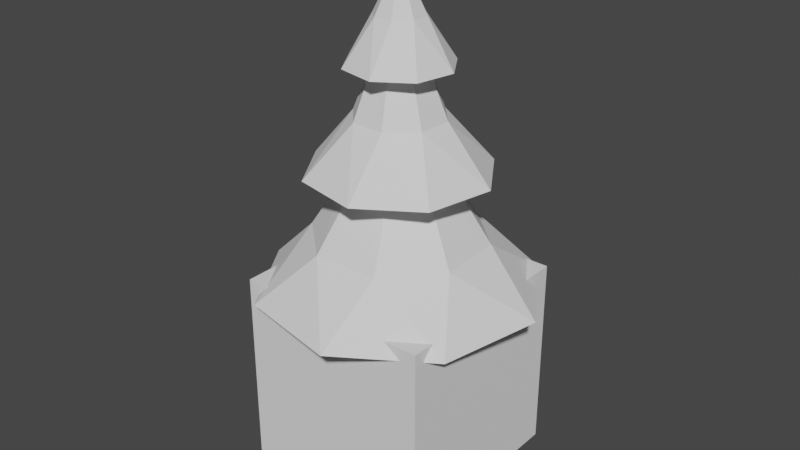 # Source: quit.blend  (saved by Blender 2.90.8; exported with 4.5.12 LTS)
import bpy
from mathutils import Matrix  # noqa: F401  (used for matrix-valued properties, if any)

bpy.ops.wm.read_factory_settings(use_empty=True)
scene = bpy.context.scene
scene.name = 'Scene'

# ---- collections
col_collection = bpy.data.collections.new('Collection'); scene.collection.children.link(col_collection)

# ---- world
world_world = bpy.data.worlds.new('World'); scene.world = world_world
world_world.use_nodes = True; world_world.node_tree.nodes.clear()
_N = world_world.node_tree.nodes; _L = world_world.node_tree.links
n0 = _N.new('ShaderNodeOutputWorld'); n0.name = 'World Output'; n0.location = (300, 300)
n1 = _N.new('ShaderNodeBackground'); n1.name = 'Background'; n1.location = (10, 300)
n1.inputs[0].default_value = (0.05088, 0.05088, 0.05088, 1.0)
_L.new(n1.outputs[0], n0.inputs[0])
n0.is_active_output = True
world_world.color = (0.05088, 0.05088, 0.05088)
world_world.use_sun_shadow = False
world_world.sun_shadow_jitter_overblur = 0.0

# ---- meshes
me_tree = bpy.data.meshes.new('Tree')
me_tree.from_pydata([(-3.873e-08, 0.1333, 1.018), (-9.539e-09, -1.456e-09, 4.018), (0.09428, 0.09428, 1.018), (0.1333, -8.42e-09, 1.018), (0.09428, -0.09428, 1.018), (-5.271e-08, -0.1333, 1.018), (-0.09428, -0.09428, 1.018), (-0.1333, -2.377e-10, 1.018), (-0.09428, 0.09428, 1.018), (0.296, 0.8102, 1.421), (0.1269, 0.381, 2.149), (0.1938, 0.404, 2.6), (0.1111, 0.2084, 3.149), (0.09292, 0.2269, 3.518), (0.2261, 0.09471, 3.518), (0.2259, 0.06878, 3.149), (0.4228, 0.1487, 2.6), (0.3592, 0.1797, 2.149), (0.7822, 0.3636, 1.421), (0.2269, -0.09292, 3.518), (0.2084, -0.1111, 3.149), (0.404, -0.1938, 2.6), (0.381, -0.1269, 2.149), (0.8102, -0.296, 1.421), (0.09471, -0.2261, 3.518), (0.06878, -0.2259, 3.149), (0.1487, -0.4228, 2.6), (0.1797, -0.3592, 2.149), (0.3636, -0.7822, 1.421), (-0.09292, -0.2269, 3.518), (-0.1111, -0.2084, 3.149), (-0.1938, -0.404, 2.6), (-0.1269, -0.381, 2.149), (-0.296, -0.8102, 1.421), (-0.2261, -0.09471, 3.518), (-0.2259, -0.06878, 3.149), (-0.4228, -0.1487, 2.6), (-0.3592, -0.1797, 2.149), (-0.7822, -0.3636, 1.421), (-0.2269, 0.09292, 3.518), (-0.2084, 0.1111, 3.149), (-0.404, 0.1938, 2.6), (-0.381, 0.1269, 2.149), (-0.8102, 0.296, 1.421), (-0.09471, 0.2261, 3.518), (-0.06878, 0.2259, 3.149), (-0.1487, 0.4228, 2.6), (-0.1797, 0.3592, 2.149), (-0.3636, 0.7822, 1.421), (0.2955, 0.4311, 3.073), (0.5138, 0.0959, 3.073), (0.4311, -0.2955, 3.073), (0.0959, -0.5138, 3.073), (-0.2955, -0.4311, 3.073), (-0.5138, -0.0959, 3.073), (-0.4311, 0.2955, 3.073), (-0.0959, 0.5138, 3.073), (0.5115, 0.7463, 2.069), (0.8894, 0.166, 2.069), (0.7463, -0.5115, 2.069), (0.166, -0.8894, 2.069), (-0.5115, -0.7463, 2.069), (-0.8894, -0.166, 2.069), (-0.7463, 0.5115, 2.069), (-0.166, 0.8894, 2.069), (0.79, 1.153, 0.8748), (1.374, 0.2564, 0.8748), (1.153, -0.79, 0.8748), (0.2564, -1.374, 0.8748), (-0.79, -1.153, 0.8748), (-1.374, -0.2564, 0.8748), (-1.153, 0.79, 0.8748), (-0.2564, 1.374, 0.8748), (-2.92e-08, 0.2187, 0.01765), (0.1546, 0.1546, 0.01765), (0.2187, -1.186e-08, 0.01765), (0.1546, -0.1546, 0.01765), (-5.213e-08, -0.2187, 0.01765), (-0.1546, -0.1546, 0.01765), (-0.2187, 1.563e-09, 0.01765), (-0.1546, 0.1546, 0.01765), (-0.112, 0.112, 0.5506), (-0.1585, 8.943e-11, 0.5506), (-0.112, -0.112, 0.5506), (-5.135e-08, -0.1585, 0.5506), (0.112, -0.112, 0.5506), (0.1585, -9.634e-09, 0.5506), (0.112, 0.112, 0.5506), (-3.473e-08, 0.1585, 0.5506), (-1.0, -1.0, -1.0), (-1.0, -1.0, 1.0), (-1.0, 1.0, -1.0), (-1.0, 1.0, 1.0), (1.0, -1.0, -1.0), (1.0, -1.0, 1.0), (1.0, 1.0, -1.0), (1.0, 1.0, 1.0)], [], [(13, 1, 14), (14, 1, 19), (19, 1, 24), (24, 1, 29), (29, 1, 34), (34, 1, 39), (39, 1, 44), (44, 1, 13), (82, 81, 80, 79), (72, 48, 9, 65), (48, 47, 10, 9), (64, 46, 11, 57), (46, 45, 12, 11), (56, 44, 13, 49), (71, 43, 48, 72), (43, 42, 47, 48), (63, 41, 46, 64), (41, 40, 45, 46), (55, 39, 44, 56), (70, 38, 43, 71), (38, 37, 42, 43), (62, 36, 41, 63), (36, 35, 40, 41), (54, 34, 39, 55), (69, 33, 38, 70), (33, 32, 37, 38), (61, 31, 36, 62), (31, 30, 35, 36), (53, 29, 34, 54), (68, 28, 33, 69), (28, 27, 32, 33), (60, 26, 31, 61), (26, 25, 30, 31), (52, 24, 29, 53), (67, 23, 28, 68), (23, 22, 27, 28), (59, 21, 26, 60), (21, 20, 25, 26), (51, 19, 24, 52), (66, 18, 23, 67), (18, 17, 22, 23), (58, 16, 21, 59), (16, 15, 20, 21), (50, 14, 19, 51), (65, 9, 18, 66), (9, 10, 17, 18), (57, 11, 16, 58), (11, 12, 15, 16), (49, 13, 14, 50), (12, 49, 50, 15), (15, 50, 51, 20), (20, 51, 52, 25), (25, 52, 53, 30), (30, 53, 54, 35), (35, 54, 55, 40), (40, 55, 56, 45), (45, 56, 49, 12), (10, 57, 58, 17), (17, 58, 59, 22), (22, 59, 60, 27), (27, 60, 61, 32), (32, 61, 62, 37), (37, 62, 63, 42), (42, 63, 64, 47), (47, 64, 57, 10), (2, 0, 65, 66), (3, 2, 66, 67), (4, 3, 67, 68), (5, 4, 68, 69), (6, 5, 69, 70), (7, 6, 70, 71), (8, 7, 71, 72), (0, 8, 72, 65), (73, 74, 75, 76, 77, 78, 79, 80), (84, 83, 78, 77), (86, 85, 76, 75), (88, 87, 74, 73), (81, 88, 73, 80), (83, 82, 79, 78), (85, 84, 77, 76), (87, 86, 75, 74), (2, 3, 86, 87), (4, 5, 84, 85), (6, 7, 82, 83), (8, 0, 88, 81), (0, 2, 87, 88), (3, 4, 85, 86), (5, 6, 83, 84), (7, 8, 81, 82), (89, 90, 92, 91), (91, 92, 96, 95), (95, 96, 94, 93), (93, 94, 90, 89), (91, 95, 93, 89), (96, 92, 90, 94)])
_uv = me_tree.uv_layers.new(name='UVMap')
_uv.uv.foreach_set('vector', [1.0, 0.9167, 0.875, 1.0, 0.875, 0.9167, 0.875, 0.9167, 0.75, 1.0, 0.75, 0.9167, 0.75, 0.9167, 0.625, 1.0, 0.625, 0.9167, 0.625, 0.9167, 0.5, 1.0, 0.5, 0.9167, 0.5, 0.9167, 0.375, 1.0, 0.375, 0.9167, 0.375, 0.9167, 0.25, 1.0, 0.25, 0.9167, 0.25, 0.9167, 0.125, 1.0, 0.125, 0.9167, 0.125, 0.9167, 0.0, 1.0, 0.0, 0.9167, 0.5572, 0.25, 0.6137, 0.3863, 0.6137, 0.3863, 0.5572, 0.25, 0.125, 0.5, 0.125, 0.5673, 0.0, 0.5673, 0.0, 0.5, 0.125, 0.5673, 0.125, 0.6667, 0.0, 0.6667, 0.0, 0.5673, 0.125, 0.6753, 0.125, 0.7608, 0.0, 0.7608, 0.0, 0.6753, 0.125, 0.7608, 0.125, 0.8333, 0.0, 0.8333, 0.0, 0.7608, 0.125, 0.8425, 0.125, 0.9167, 0.0, 0.9167, 0.0, 0.8425, 0.25, 0.5, 0.25, 0.5673, 0.125, 0.5673, 0.125, 0.5, 0.25, 0.5673, 0.25, 0.6667, 0.125, 0.6667, 0.125, 0.5673, 0.25, 0.6753, 0.25, 0.7608, 0.125, 0.7608, 0.125, 0.6753, 0.25, 0.7608, 0.25, 0.8333, 0.125, 0.8333, 0.125, 0.7608, 0.25, 0.8425, 0.25, 0.9167, 0.125, 0.9167, 0.125, 0.8425, 0.375, 0.5, 0.375, 0.5673, 0.25, 0.5673, 0.25, 0.5, 0.375, 0.5673, 0.375, 0.6667, 0.25, 0.6667, 0.25, 0.5673, 0.375, 0.6753, 0.375, 0.7608, 0.25, 0.7608, 0.25, 0.6753, 0.375, 0.7608, 0.375, 0.8333, 0.25, 0.8333, 0.25, 0.7608, 0.375, 0.8425, 0.375, 0.9167, 0.25, 0.9167, 0.25, 0.8425, 0.5, 0.5, 0.5, 0.5673, 0.375, 0.5673, 0.375, 0.5, 0.5, 0.5673, 0.5, 0.6667, 0.375, 0.6667, 0.375, 0.5673, 0.5, 0.6753, 0.5, 0.7608, 0.375, 0.7608, 0.375, 0.6753, 0.5, 0.7608, 0.5, 0.8333, 0.375, 0.8333, 0.375, 0.7608, 0.5, 0.8425, 0.5, 0.9167, 0.375, 0.9167, 0.375, 0.8425, 0.625, 0.5, 0.625, 0.5673, 0.5, 0.5673, 0.5, 0.5, 0.625, 0.5673, 0.625, 0.6667, 0.5, 0.6667, 0.5, 0.5673, 0.625, 0.6753, 0.625, 0.7608, 0.5, 0.7608, 0.5, 0.6753, 0.625, 0.7608, 0.625, 0.8333, 0.5, 0.8333, 0.5, 0.7608, 0.625, 0.8425, 0.625, 0.9167, 0.5, 0.9167, 0.5, 0.8425, 0.75, 0.5, 0.75, 0.5673, 0.625, 0.5673, 0.625, 0.5, 0.75, 0.5673, 0.75, 0.6667, 0.625, 0.6667, 0.625, 0.5673, 0.75, 0.6753, 0.75, 0.7608, 0.625, 0.7608, 0.625, 0.6753, 0.75, 0.7608, 0.75, 0.8333, 0.625, 0.8333, 0.625, 0.7608, 0.75, 0.8425, 0.75, 0.9167, 0.625, 0.9167, 0.625, 0.8425, 0.875, 0.5, 0.875, 0.5673, 0.75, 0.5673, 0.75, 0.5, 0.875, 0.5673, 0.875, 0.6667, 0.75, 0.6667, 0.75, 0.5673, 0.875, 0.6753, 0.875, 0.7608, 0.75, 0.7608, 0.75, 0.6753, 0.875, 0.7608, 0.875, 0.8333, 0.75, 0.8333, 0.75, 0.7608, 0.875, 0.8425, 0.875, 0.9167, 0.75, 0.9167, 0.75, 0.8425, 1.0, 0.5, 1.0, 0.5673, 0.875, 0.5673, 0.875, 0.5, 1.0, 0.5673, 1.0, 0.6667, 0.875, 0.6667, 0.875, 0.5673, 1.0, 0.6753, 1.0, 0.7608, 0.875, 0.7608, 0.875, 0.6753, 1.0, 0.7608, 1.0, 0.8333, 0.875, 0.8333, 0.875, 0.7608, 1.0, 0.8425, 1.0, 0.9167, 0.875, 0.9167, 0.875, 0.8425, 1.0, 0.8333, 1.0, 0.8425, 0.875, 0.8425, 0.875, 0.8333, 0.875, 0.8333, 0.875, 0.8425, 0.75, 0.8425, 0.75, 0.8333, 0.75, 0.8333, 0.75, 0.8425, 0.625, 0.8425, 0.625, 0.8333, 0.625, 0.8333, 0.625, 0.8425, 0.5, 0.8425, 0.5, 0.8333, 0.5, 0.8333, 0.5, 0.8425, 0.375, 0.8425, 0.375, 0.8333, 0.375, 0.8333, 0.375, 0.8425, 0.25, 0.8425, 0.25, 0.8333, 0.25, 0.8333, 0.25, 0.8425, 0.125, 0.8425, 0.125, 0.8333, 0.125, 0.8333, 0.125, 0.8425, 0.0, 0.8425, 0.0, 0.8333, 1.0, 0.6667, 1.0, 0.6753, 0.875, 0.6753, 0.875, 0.6667, 0.875, 0.6667, 0.875, 0.6753, 0.75, 0.6753, 0.75, 0.6667, 0.75, 0.6667, 0.75, 0.6753, 0.625, 0.6753, 0.625, 0.6667, 0.625, 0.6667, 0.625, 0.6753, 0.5, 0.6753, 0.5, 0.6667, 0.5, 0.6667, 0.5, 0.6753, 0.375, 0.6753, 0.375, 0.6667, 0.375, 0.6667, 0.375, 0.6753, 0.25, 0.6753, 0.25, 0.6667, 0.25, 0.6667, 0.25, 0.6753, 0.125, 0.6753, 0.125, 0.6667, 0.125, 0.6667, 0.125, 0.6753, 0.0, 0.6753, 0.0, 0.6667, 0.8863, 0.3863, 0.75, 0.4428, 0.75, 0.49, 0.9197, 0.4197, 0.9428, 0.25, 0.8863, 0.3863, 0.9197, 0.4197, 0.99, 0.25, 0.8863, 0.1137, 0.9428, 0.25, 0.99, 0.25, 0.9197, 0.08029, 0.75, 0.05725, 0.8863, 0.1137, 0.9197, 0.08029, 0.75, 0.01, 0.6137, 0.1137, 0.75, 0.05725, 0.75, 0.01, 0.5803, 0.08029, 0.5572, 0.25, 0.6137, 0.1137, 0.5803, 0.08029, 0.51, 0.25, 0.6137, 0.3863, 0.5572, 0.25, 0.51, 0.25, 0.5803, 0.4197, 0.75, 0.4428, 0.6137, 0.3863, 0.5803, 0.4197, 0.75, 0.49, 0.75, 0.4428, 0.8863, 0.3863, 0.9428, 0.25, 0.8863, 0.1137, 0.75, 0.05725, 0.6137, 0.1137, 0.5572, 0.25, 0.6137, 0.3863, 0.75, 0.05725, 0.6137, 0.1137, 0.6137, 0.1137, 0.75, 0.05725, 0.9428, 0.25, 0.8863, 0.1137, 0.8863, 0.1137, 0.9428, 0.25, 0.75, 0.4428, 0.8863, 0.3863, 0.8863, 0.3863, 0.75, 0.4428, 0.6137, 0.3863, 0.75, 0.4428, 0.75, 0.4428, 0.6137, 0.3863, 0.6137, 0.1137, 0.5572, 0.25, 0.5572, 0.25, 0.6137, 0.1137, 0.8863, 0.1137, 0.75, 0.05725, 0.75, 0.05725, 0.8863, 0.1137, 0.8863, 0.3863, 0.9428, 0.25, 0.9428, 0.25, 0.8863, 0.3863, 0.8863, 0.3863, 0.9428, 0.25, 0.9428, 0.25, 0.8863, 0.3863, 0.8863, 0.1137, 0.75, 0.05725, 0.75, 0.05725, 0.8863, 0.1137, 0.6137, 0.1137, 0.5572, 0.25, 0.5572, 0.25, 0.6137, 0.1137, 0.6137, 0.3863, 0.75, 0.4428, 0.75, 0.4428, 0.6137, 0.3863, 0.75, 0.4428, 0.8863, 0.3863, 0.8863, 0.3863, 0.75, 0.4428, 0.9428, 0.25, 0.8863, 0.1137, 0.8863, 0.1137, 0.9428, 0.25, 0.75, 0.05725, 0.6137, 0.1137, 0.6137, 0.1137, 0.75, 0.05725, 0.5572, 0.25, 0.6137, 0.3863, 0.6137, 0.3863, 0.5572, 0.25, 0.375, 0.0, 0.625, 0.0, 0.625, 0.25, 0.375, 0.25, 0.375, 0.25, 0.625, 0.25, 0.625, 0.5, 0.375, 0.5, 0.375, 0.5, 0.625, 0.5, 0.625, 0.75, 0.375, 0.75, 0.375, 0.75, 0.625, 0.75, 0.625, 1.0, 0.375, 1.0, 0.125, 0.5, 0.375, 0.5, 0.375, 0.75, 0.125, 0.75, 0.625, 0.5, 0.875, 0.5, 0.875, 0.75, 0.625, 0.75])
me_tree.use_remesh_fix_poles = True
me_tree.use_remesh_preserve_attributes = False
me_tree.use_mirror_vertex_groups = False
me_tree.update()

# ---- objects
ob_tree = bpy.data.objects.new('Tree', me_tree)

# ---- transforms, parenting, visibility, modifiers, constraints
ob_tree.location = (0.0, 0.0, 0.0)
ob_tree.lineart.crease_threshold = 0.0

# ---- collection membership
col_collection.objects.link(ob_tree)

# ---- scene / render settings (as saved in the file)
scene.frame_start = 1; scene.frame_end = 250; scene.frame_set(0)
scene.render.engine = 'BLENDER_EEVEE_NEXT'
scene.cycles.use_denoising = False
scene.cycles.samples = 128
scene.cycles.sampling_pattern = 'TABULATED_SOBOL'
scene.cycles.use_adaptive_sampling = False
scene.cycles.use_light_tree = False
scene.view_settings.view_transform = 'Filmic'
bpy.context.view_layer.update()

# ---- added for rendering (the .blend has no active camera and no usable light): camera, sun
cam_auto = bpy.data.cameras.new('AutoCamera')
cam_auto.lens = 50.0
cam_auto.sensor_width = 36.0
cam_auto.clip_end = 1000.0
ob_auto_camera = bpy.data.objects.new('AutoCamera', cam_auto)
scene.collection.objects.link(ob_auto_camera)
ob_auto_camera.location = (5.87136, -7.04563, 6.20591)
ob_auto_camera.rotation_euler = (1.09748, -7.21219e-08, 0.694738)
scene.camera = ob_auto_camera
light_auto_sun = bpy.data.lights.new('AutoSun', 'SUN')
light_auto_sun.energy = 3.0
light_auto_sun.angle = 0.0523599
ob_auto_sun = bpy.data.objects.new('AutoSun', light_auto_sun)
scene.collection.objects.link(ob_auto_sun)
ob_auto_sun.rotation_euler = (0.872665, 0.174533, 0.523599)
bpy.context.view_layer.update()
